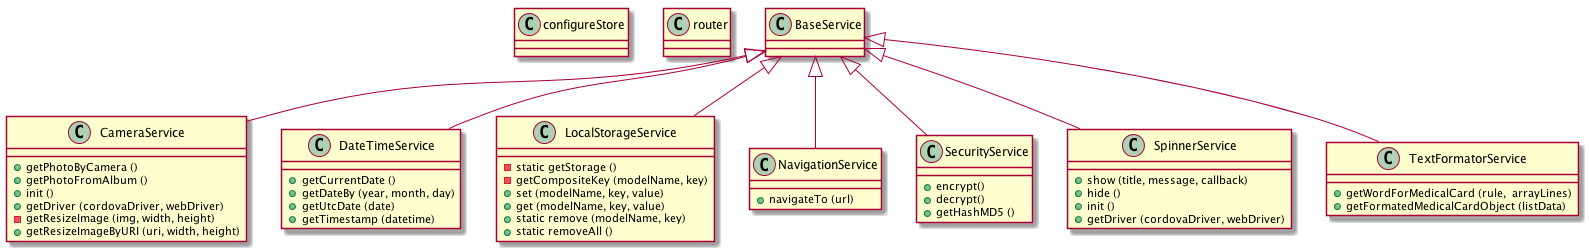

The diagram above was rendered by PlantUML. Its source (embedded in the PNG):
@startuml

    class configureStore
    class router
    class BaseService
    class CameraService extends BaseService  {
        + getPhotoByCamera ()
        + getPhotoFromAlbum ()
        + init ()
        + getDriver (cordovaDriver, webDriver)
        - getResizeImage (img, width, height)
        + getResizeImageByURI (uri, width, height)

    }
    class DateTimeService extends BaseService {
        + getCurrentDate ()
        + getDateBy (year, month, day)
        + getUtcDate (date)
        + getTimestamp (datetime)
    }
    class LocalStorageService extends BaseService {
        - static getStorage ()
        - getCompositeKey (modelName, key)
        + set (modelName, key, value)
        + get (modelName, key, value)
        + static remove (modelName, key)
        + static removeAll ()
    }
    class NavigationService extends BaseService {
        + navigateTo (url)
    }
    class SecurityService extends BaseService {
        + encrypt()
        + decrypt()
        + getHashMD5 ()
    }
    class SpinnerService extends BaseService {
        + show (title, message, callback)
        + hide ()
        + init ()
        + getDriver (cordovaDriver, webDriver)
    }
    class TextFormatorService extends BaseService {
        + getWordForMedicalCard (rule,  arrayLines)
        + getFormatedMedicalCardObject (listData)
    }

    

@enduml